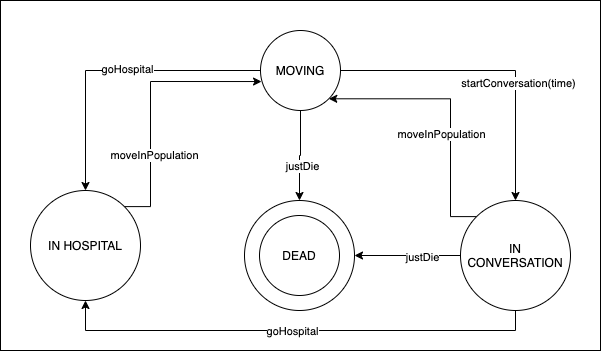

The diagram above was exported from draw.io. Its source (the exported page's mxGraphModel, read from the mxfile embedded in the PNG):
<mxGraphModel dx="786" dy="438" grid="1" gridSize="10" guides="1" tooltips="1" connect="1" arrows="1" fold="1" page="1" pageScale="1" pageWidth="827" pageHeight="1169" math="0" shadow="0">
  <root>
    <mxCell id="0" />
    <mxCell id="1" parent="0" />
    <mxCell id="XtaLhjx-hbJ2P-1ashYd-1" value="" style="rounded=0;whiteSpace=wrap;html=1;" vertex="1" parent="1">
      <mxGeometry x="130" y="30" width="600" height="350" as="geometry" />
    </mxCell>
    <mxCell id="SB05pW2MhzZs1G04_RH9-5" style="edgeStyle=orthogonalEdgeStyle;rounded=0;orthogonalLoop=1;jettySize=auto;html=1;exitX=0;exitY=0.5;exitDx=0;exitDy=0;entryX=0.5;entryY=0;entryDx=0;entryDy=0;" parent="1" source="SB05pW2MhzZs1G04_RH9-1" target="SB05pW2MhzZs1G04_RH9-2" edge="1">
      <mxGeometry relative="1" as="geometry" />
    </mxCell>
    <mxCell id="SB05pW2MhzZs1G04_RH9-6" value="goHospital" style="edgeLabel;html=1;align=center;verticalAlign=middle;resizable=0;points=[];" parent="SB05pW2MhzZs1G04_RH9-5" vertex="1" connectable="0">
      <mxGeometry x="-0.0896" y="-2" relative="1" as="geometry">
        <mxPoint as="offset" />
      </mxGeometry>
    </mxCell>
    <mxCell id="SB05pW2MhzZs1G04_RH9-11" style="edgeStyle=orthogonalEdgeStyle;rounded=0;orthogonalLoop=1;jettySize=auto;html=1;exitX=0.5;exitY=1;exitDx=0;exitDy=0;entryX=0.5;entryY=0;entryDx=0;entryDy=0;" parent="1" source="SB05pW2MhzZs1G04_RH9-1" target="SB05pW2MhzZs1G04_RH9-3" edge="1">
      <mxGeometry relative="1" as="geometry">
        <mxPoint x="430" y="210" as="targetPoint" />
      </mxGeometry>
    </mxCell>
    <mxCell id="SB05pW2MhzZs1G04_RH9-12" value="justDie" style="edgeLabel;html=1;align=center;verticalAlign=middle;resizable=0;points=[];" parent="SB05pW2MhzZs1G04_RH9-11" vertex="1" connectable="0">
      <mxGeometry x="0.2381" y="2" relative="1" as="geometry">
        <mxPoint as="offset" />
      </mxGeometry>
    </mxCell>
    <mxCell id="SB05pW2MhzZs1G04_RH9-13" style="edgeStyle=orthogonalEdgeStyle;rounded=0;orthogonalLoop=1;jettySize=auto;html=1;exitX=1;exitY=0.5;exitDx=0;exitDy=0;entryX=0.5;entryY=0;entryDx=0;entryDy=0;" parent="1" source="SB05pW2MhzZs1G04_RH9-1" target="SB05pW2MhzZs1G04_RH9-4" edge="1">
      <mxGeometry relative="1" as="geometry" />
    </mxCell>
    <mxCell id="SB05pW2MhzZs1G04_RH9-14" value="startConversation(time)" style="edgeLabel;html=1;align=center;verticalAlign=middle;resizable=0;points=[];" parent="SB05pW2MhzZs1G04_RH9-13" vertex="1" connectable="0">
      <mxGeometry x="0.2274" y="2" relative="1" as="geometry">
        <mxPoint as="offset" />
      </mxGeometry>
    </mxCell>
    <mxCell id="SB05pW2MhzZs1G04_RH9-1" value="MOVING" style="ellipse;whiteSpace=wrap;html=1;aspect=fixed;" parent="1" vertex="1">
      <mxGeometry x="390" y="60" width="80" height="80" as="geometry" />
    </mxCell>
    <mxCell id="SB05pW2MhzZs1G04_RH9-7" style="edgeStyle=orthogonalEdgeStyle;rounded=0;orthogonalLoop=1;jettySize=auto;html=1;exitX=1;exitY=0;exitDx=0;exitDy=0;entryX=0.013;entryY=0.638;entryDx=0;entryDy=0;entryPerimeter=0;" parent="1" source="SB05pW2MhzZs1G04_RH9-2" target="SB05pW2MhzZs1G04_RH9-1" edge="1">
      <mxGeometry relative="1" as="geometry">
        <mxPoint x="254" y="120" as="targetPoint" />
        <Array as="points">
          <mxPoint x="280" y="236" />
          <mxPoint x="280" y="111" />
        </Array>
      </mxGeometry>
    </mxCell>
    <mxCell id="SB05pW2MhzZs1G04_RH9-8" value="moveInPopulation" style="edgeLabel;html=1;align=center;verticalAlign=middle;resizable=0;points=[];" parent="SB05pW2MhzZs1G04_RH9-7" vertex="1" connectable="0">
      <mxGeometry x="-0.4054" y="-3" relative="1" as="geometry">
        <mxPoint as="offset" />
      </mxGeometry>
    </mxCell>
    <mxCell id="SB05pW2MhzZs1G04_RH9-2" value="IN HOSPITAL" style="ellipse;whiteSpace=wrap;html=1;aspect=fixed;" parent="1" vertex="1">
      <mxGeometry x="160" y="220" width="110" height="110" as="geometry" />
    </mxCell>
    <mxCell id="SB05pW2MhzZs1G04_RH9-3" value="DEAD" style="ellipse;whiteSpace=wrap;html=1;aspect=fixed;" parent="1" vertex="1">
      <mxGeometry x="374" y="230" width="110" height="110" as="geometry" />
    </mxCell>
    <mxCell id="SB05pW2MhzZs1G04_RH9-15" style="edgeStyle=orthogonalEdgeStyle;rounded=0;orthogonalLoop=1;jettySize=auto;html=1;exitX=0;exitY=0.5;exitDx=0;exitDy=0;entryX=1;entryY=0.5;entryDx=0;entryDy=0;" parent="1" source="SB05pW2MhzZs1G04_RH9-4" target="SB05pW2MhzZs1G04_RH9-3" edge="1">
      <mxGeometry relative="1" as="geometry" />
    </mxCell>
    <mxCell id="SB05pW2MhzZs1G04_RH9-16" value="justDie" style="edgeLabel;html=1;align=center;verticalAlign=middle;resizable=0;points=[];" parent="SB05pW2MhzZs1G04_RH9-15" vertex="1" connectable="0">
      <mxGeometry x="-0.2642" y="1" relative="1" as="geometry">
        <mxPoint as="offset" />
      </mxGeometry>
    </mxCell>
    <mxCell id="SB05pW2MhzZs1G04_RH9-18" style="edgeStyle=orthogonalEdgeStyle;rounded=0;orthogonalLoop=1;jettySize=auto;html=1;exitX=0;exitY=0;exitDx=0;exitDy=0;entryX=1;entryY=1;entryDx=0;entryDy=0;" parent="1" source="SB05pW2MhzZs1G04_RH9-4" target="SB05pW2MhzZs1G04_RH9-1" edge="1">
      <mxGeometry relative="1" as="geometry">
        <mxPoint x="590" y="120" as="targetPoint" />
        <Array as="points">
          <mxPoint x="580" y="246" />
          <mxPoint x="580" y="128" />
        </Array>
      </mxGeometry>
    </mxCell>
    <mxCell id="SB05pW2MhzZs1G04_RH9-19" value="moveInPopulation" style="edgeLabel;html=1;align=center;verticalAlign=middle;resizable=0;points=[];" parent="SB05pW2MhzZs1G04_RH9-18" vertex="1" connectable="0">
      <mxGeometry x="-0.1777" relative="1" as="geometry">
        <mxPoint x="-10" as="offset" />
      </mxGeometry>
    </mxCell>
    <mxCell id="XtaLhjx-hbJ2P-1ashYd-2" style="edgeStyle=orthogonalEdgeStyle;rounded=0;orthogonalLoop=1;jettySize=auto;html=1;exitX=0.5;exitY=1;exitDx=0;exitDy=0;entryX=0.5;entryY=1;entryDx=0;entryDy=0;" edge="1" parent="1" source="SB05pW2MhzZs1G04_RH9-4" target="SB05pW2MhzZs1G04_RH9-2">
      <mxGeometry relative="1" as="geometry" />
    </mxCell>
    <mxCell id="XtaLhjx-hbJ2P-1ashYd-3" value="goHospital" style="edgeLabel;html=1;align=center;verticalAlign=middle;resizable=0;points=[];" vertex="1" connectable="0" parent="XtaLhjx-hbJ2P-1ashYd-2">
      <mxGeometry x="0.0167" relative="1" as="geometry">
        <mxPoint as="offset" />
      </mxGeometry>
    </mxCell>
    <mxCell id="SB05pW2MhzZs1G04_RH9-4" value="IN CONVERSATION" style="ellipse;whiteSpace=wrap;html=1;aspect=fixed;" parent="1" vertex="1">
      <mxGeometry x="590" y="230" width="110" height="110" as="geometry" />
    </mxCell>
    <mxCell id="SB05pW2MhzZs1G04_RH9-17" value="DEAD" style="ellipse;whiteSpace=wrap;html=1;aspect=fixed;" parent="1" vertex="1">
      <mxGeometry x="389" y="245" width="80" height="80" as="geometry" />
    </mxCell>
  </root>
</mxGraphModel>